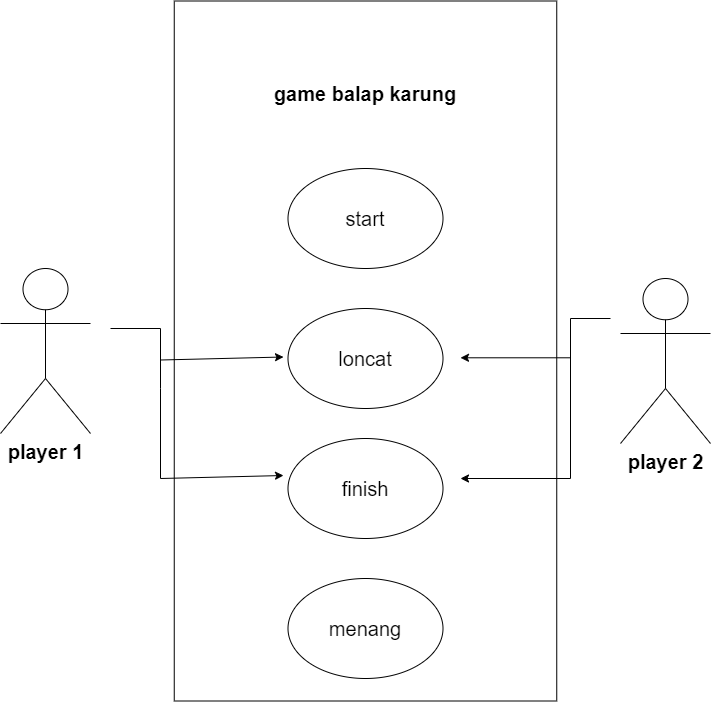

The diagram above was exported from draw.io. Its source (the exported page's mxGraphModel, read from the mxfile embedded in the PNG):
<mxGraphModel dx="1257" dy="1783" grid="1" gridSize="10" guides="1" tooltips="1" connect="1" arrows="1" fold="1" page="1" pageScale="1" pageWidth="850" pageHeight="1100" math="0" shadow="0">
  <root>
    <mxCell id="0" />
    <mxCell id="1" parent="0" />
    <mxCell id="MlZ9HkGV06P442Ydl8Ns-32" value="" style="rounded=0;whiteSpace=wrap;html=1;rotation=-90;" vertex="1" parent="1">
      <mxGeometry x="105" y="-868.75" width="700" height="382.5" as="geometry" />
    </mxCell>
    <mxCell id="MlZ9HkGV06P442Ydl8Ns-33" value="&lt;b&gt;&lt;font style=&quot;font-size: 20px;&quot;&gt;player 1&lt;/font&gt;&lt;/b&gt;" style="shape=umlActor;verticalLabelPosition=bottom;verticalAlign=top;html=1;outlineConnect=0;" vertex="1" parent="1">
      <mxGeometry x="90" y="-760" width="90" height="165" as="geometry" />
    </mxCell>
    <mxCell id="MlZ9HkGV06P442Ydl8Ns-36" value="&lt;font size=&quot;1&quot; style=&quot;&quot;&gt;&lt;b style=&quot;font-size: 20px;&quot;&gt;game balap karung&lt;/b&gt;&lt;/font&gt;" style="text;html=1;strokeColor=none;fillColor=none;align=center;verticalAlign=middle;whiteSpace=wrap;rounded=0;" vertex="1" parent="1">
      <mxGeometry x="360" y="-950" width="190" height="30" as="geometry" />
    </mxCell>
    <mxCell id="MlZ9HkGV06P442Ydl8Ns-37" value="" style="ellipse;whiteSpace=wrap;html=1;" vertex="1" parent="1">
      <mxGeometry x="377.5" y="-860" width="155" height="100" as="geometry" />
    </mxCell>
    <mxCell id="MlZ9HkGV06P442Ydl8Ns-39" value="&lt;span style=&quot;font-size: 20px;&quot;&gt;&lt;b&gt;player 2&lt;/b&gt;&lt;/span&gt;" style="shape=umlActor;verticalLabelPosition=bottom;verticalAlign=top;html=1;outlineConnect=0;" vertex="1" parent="1">
      <mxGeometry x="710" y="-750" width="90" height="165" as="geometry" />
    </mxCell>
    <mxCell id="MlZ9HkGV06P442Ydl8Ns-42" value="" style="ellipse;whiteSpace=wrap;html=1;" vertex="1" parent="1">
      <mxGeometry x="377.5" y="-720" width="155" height="100" as="geometry" />
    </mxCell>
    <mxCell id="MlZ9HkGV06P442Ydl8Ns-43" value="" style="ellipse;whiteSpace=wrap;html=1;" vertex="1" parent="1">
      <mxGeometry x="377.5" y="-590" width="155" height="100" as="geometry" />
    </mxCell>
    <mxCell id="MlZ9HkGV06P442Ydl8Ns-44" value="" style="ellipse;whiteSpace=wrap;html=1;" vertex="1" parent="1">
      <mxGeometry x="377.5" y="-450" width="155" height="100" as="geometry" />
    </mxCell>
    <mxCell id="MlZ9HkGV06P442Ydl8Ns-46" value="&lt;font style=&quot;font-size: 20px;&quot;&gt;start&lt;/font&gt;" style="text;html=1;strokeColor=none;fillColor=none;align=center;verticalAlign=middle;whiteSpace=wrap;rounded=0;" vertex="1" parent="1">
      <mxGeometry x="425" y="-825" width="60" height="30" as="geometry" />
    </mxCell>
    <mxCell id="MlZ9HkGV06P442Ydl8Ns-47" value="&lt;span style=&quot;font-size: 20px;&quot;&gt;loncat&lt;/span&gt;" style="text;html=1;strokeColor=none;fillColor=none;align=center;verticalAlign=middle;whiteSpace=wrap;rounded=0;" vertex="1" parent="1">
      <mxGeometry x="425" y="-685" width="60" height="30" as="geometry" />
    </mxCell>
    <mxCell id="MlZ9HkGV06P442Ydl8Ns-48" value="&lt;span style=&quot;font-size: 20px;&quot;&gt;finish&lt;/span&gt;" style="text;html=1;strokeColor=none;fillColor=none;align=center;verticalAlign=middle;whiteSpace=wrap;rounded=0;" vertex="1" parent="1">
      <mxGeometry x="425" y="-555" width="60" height="30" as="geometry" />
    </mxCell>
    <mxCell id="MlZ9HkGV06P442Ydl8Ns-49" value="&lt;span style=&quot;font-size: 20px;&quot;&gt;menang&lt;/span&gt;" style="text;html=1;strokeColor=none;fillColor=none;align=center;verticalAlign=middle;whiteSpace=wrap;rounded=0;" vertex="1" parent="1">
      <mxGeometry x="425" y="-415" width="60" height="30" as="geometry" />
    </mxCell>
    <mxCell id="MlZ9HkGV06P442Ydl8Ns-50" value="" style="endArrow=none;html=1;rounded=0;" edge="1" parent="1">
      <mxGeometry width="50" height="50" relative="1" as="geometry">
        <mxPoint x="200" y="-700" as="sourcePoint" />
        <mxPoint x="250" y="-550" as="targetPoint" />
        <Array as="points">
          <mxPoint x="250" y="-700" />
          <mxPoint x="250" y="-640" />
        </Array>
      </mxGeometry>
    </mxCell>
    <mxCell id="MlZ9HkGV06P442Ydl8Ns-51" value="" style="endArrow=classic;html=1;rounded=0;entryX=-0.029;entryY=0.37;entryDx=0;entryDy=0;entryPerimeter=0;" edge="1" parent="1" target="MlZ9HkGV06P442Ydl8Ns-43">
      <mxGeometry width="50" height="50" relative="1" as="geometry">
        <mxPoint x="250" y="-550" as="sourcePoint" />
        <mxPoint x="410" y="-630" as="targetPoint" />
      </mxGeometry>
    </mxCell>
    <mxCell id="MlZ9HkGV06P442Ydl8Ns-52" value="" style="endArrow=classic;html=1;rounded=0;entryX=-0.029;entryY=0.37;entryDx=0;entryDy=0;entryPerimeter=0;" edge="1" parent="1">
      <mxGeometry width="50" height="50" relative="1" as="geometry">
        <mxPoint x="250" y="-668.5" as="sourcePoint" />
        <mxPoint x="373" y="-671.5" as="targetPoint" />
      </mxGeometry>
    </mxCell>
    <mxCell id="MlZ9HkGV06P442Ydl8Ns-55" value="" style="endArrow=none;html=1;rounded=0;" edge="1" parent="1">
      <mxGeometry width="50" height="50" relative="1" as="geometry">
        <mxPoint x="660" y="-550" as="sourcePoint" />
        <mxPoint x="700" y="-710" as="targetPoint" />
        <Array as="points">
          <mxPoint x="660" y="-710" />
        </Array>
      </mxGeometry>
    </mxCell>
    <mxCell id="MlZ9HkGV06P442Ydl8Ns-60" value="" style="endArrow=classic;html=1;rounded=0;" edge="1" parent="1">
      <mxGeometry width="50" height="50" relative="1" as="geometry">
        <mxPoint x="660" y="-550" as="sourcePoint" />
        <mxPoint x="550" y="-550" as="targetPoint" />
      </mxGeometry>
    </mxCell>
    <mxCell id="MlZ9HkGV06P442Ydl8Ns-61" value="" style="endArrow=classic;html=1;rounded=0;" edge="1" parent="1">
      <mxGeometry width="50" height="50" relative="1" as="geometry">
        <mxPoint x="660" y="-670.71" as="sourcePoint" />
        <mxPoint x="550" y="-670.71" as="targetPoint" />
      </mxGeometry>
    </mxCell>
  </root>
</mxGraphModel>